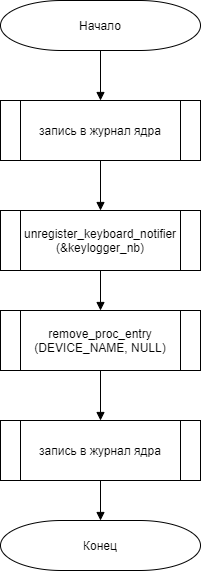

The diagram above was exported from draw.io. Its source (the exported page's mxGraphModel, read from the mxfile embedded in the PNG):
<mxGraphModel dx="573" dy="724" grid="1" gridSize="10" guides="1" tooltips="1" connect="1" arrows="1" fold="1" page="1" pageScale="1" pageWidth="827" pageHeight="1169" math="0" shadow="0">
  <root>
    <mxCell id="2iawE_ZKXml3xBuqxSZJ-0" />
    <mxCell id="2iawE_ZKXml3xBuqxSZJ-1" parent="2iawE_ZKXml3xBuqxSZJ-0" />
    <mxCell id="1G50i2954igjThXB6Hgk-4" style="edgeStyle=orthogonalEdgeStyle;rounded=0;orthogonalLoop=1;jettySize=auto;html=1;exitX=0.5;exitY=1;exitDx=0;exitDy=0;exitPerimeter=0;entryX=0.5;entryY=0;entryDx=0;entryDy=0;endArrow=block;endFill=1;" edge="1" parent="2iawE_ZKXml3xBuqxSZJ-1" source="5JG21MSijgwmNpTB3b68-0" target="1G50i2954igjThXB6Hgk-1">
      <mxGeometry relative="1" as="geometry" />
    </mxCell>
    <mxCell id="5JG21MSijgwmNpTB3b68-0" value="Начало" style="strokeWidth=1;html=1;shape=mxgraph.flowchart.terminator;whiteSpace=wrap;rounded=0;" vertex="1" parent="2iawE_ZKXml3xBuqxSZJ-1">
      <mxGeometry x="150" y="90" width="200" height="50" as="geometry" />
    </mxCell>
    <mxCell id="1G50i2954igjThXB6Hgk-6" style="edgeStyle=orthogonalEdgeStyle;rounded=0;orthogonalLoop=1;jettySize=auto;html=1;exitX=0.5;exitY=1;exitDx=0;exitDy=0;endArrow=block;endFill=1;" edge="1" parent="2iawE_ZKXml3xBuqxSZJ-1" source="1G50i2954igjThXB6Hgk-0" target="1G50i2954igjThXB6Hgk-2">
      <mxGeometry relative="1" as="geometry" />
    </mxCell>
    <mxCell id="1G50i2954igjThXB6Hgk-0" value="unregister_keyboard_notifier&lt;br&gt;(&amp;amp;keylogger_nb)" style="shape=process;whiteSpace=wrap;html=1;backgroundOutline=1;rounded=0;" vertex="1" parent="2iawE_ZKXml3xBuqxSZJ-1">
      <mxGeometry x="150" y="300" width="200" height="60" as="geometry" />
    </mxCell>
    <mxCell id="1G50i2954igjThXB6Hgk-5" style="edgeStyle=orthogonalEdgeStyle;rounded=0;orthogonalLoop=1;jettySize=auto;html=1;exitX=0.5;exitY=1;exitDx=0;exitDy=0;entryX=0.5;entryY=0;entryDx=0;entryDy=0;endArrow=block;endFill=1;" edge="1" parent="2iawE_ZKXml3xBuqxSZJ-1" source="1G50i2954igjThXB6Hgk-1" target="1G50i2954igjThXB6Hgk-0">
      <mxGeometry relative="1" as="geometry" />
    </mxCell>
    <mxCell id="1G50i2954igjThXB6Hgk-1" value="запись в журнал ядра" style="shape=process;whiteSpace=wrap;html=1;backgroundOutline=1;rounded=0;" vertex="1" parent="2iawE_ZKXml3xBuqxSZJ-1">
      <mxGeometry x="150" y="190" width="200" height="60" as="geometry" />
    </mxCell>
    <mxCell id="1G50i2954igjThXB6Hgk-7" style="edgeStyle=orthogonalEdgeStyle;rounded=0;orthogonalLoop=1;jettySize=auto;html=1;exitX=0.5;exitY=1;exitDx=0;exitDy=0;entryX=0.5;entryY=0;entryDx=0;entryDy=0;endArrow=block;endFill=1;" edge="1" parent="2iawE_ZKXml3xBuqxSZJ-1" source="1G50i2954igjThXB6Hgk-2" target="1G50i2954igjThXB6Hgk-3">
      <mxGeometry relative="1" as="geometry" />
    </mxCell>
    <mxCell id="1G50i2954igjThXB6Hgk-2" value="remove_proc_entry&lt;br&gt;(DEVICE_NAME, NULL)" style="shape=process;whiteSpace=wrap;html=1;backgroundOutline=1;rounded=0;" vertex="1" parent="2iawE_ZKXml3xBuqxSZJ-1">
      <mxGeometry x="150" y="400" width="200" height="60" as="geometry" />
    </mxCell>
    <mxCell id="5kF-mKE0GeYLID2RPc8r-1" style="edgeStyle=orthogonalEdgeStyle;rounded=0;orthogonalLoop=1;jettySize=auto;html=1;exitX=0.5;exitY=1;exitDx=0;exitDy=0;entryX=0.5;entryY=0;entryDx=0;entryDy=0;entryPerimeter=0;endArrow=block;endFill=1;" edge="1" parent="2iawE_ZKXml3xBuqxSZJ-1" source="1G50i2954igjThXB6Hgk-3" target="5kF-mKE0GeYLID2RPc8r-0">
      <mxGeometry relative="1" as="geometry" />
    </mxCell>
    <mxCell id="1G50i2954igjThXB6Hgk-3" value="запись в журнал ядра" style="shape=process;whiteSpace=wrap;html=1;backgroundOutline=1;rounded=0;" vertex="1" parent="2iawE_ZKXml3xBuqxSZJ-1">
      <mxGeometry x="150" y="510" width="200" height="60" as="geometry" />
    </mxCell>
    <mxCell id="5kF-mKE0GeYLID2RPc8r-0" value="Конец" style="strokeWidth=1;html=1;shape=mxgraph.flowchart.terminator;whiteSpace=wrap;rounded=0;" vertex="1" parent="2iawE_ZKXml3xBuqxSZJ-1">
      <mxGeometry x="150" y="610" width="200" height="50" as="geometry" />
    </mxCell>
  </root>
</mxGraphModel>